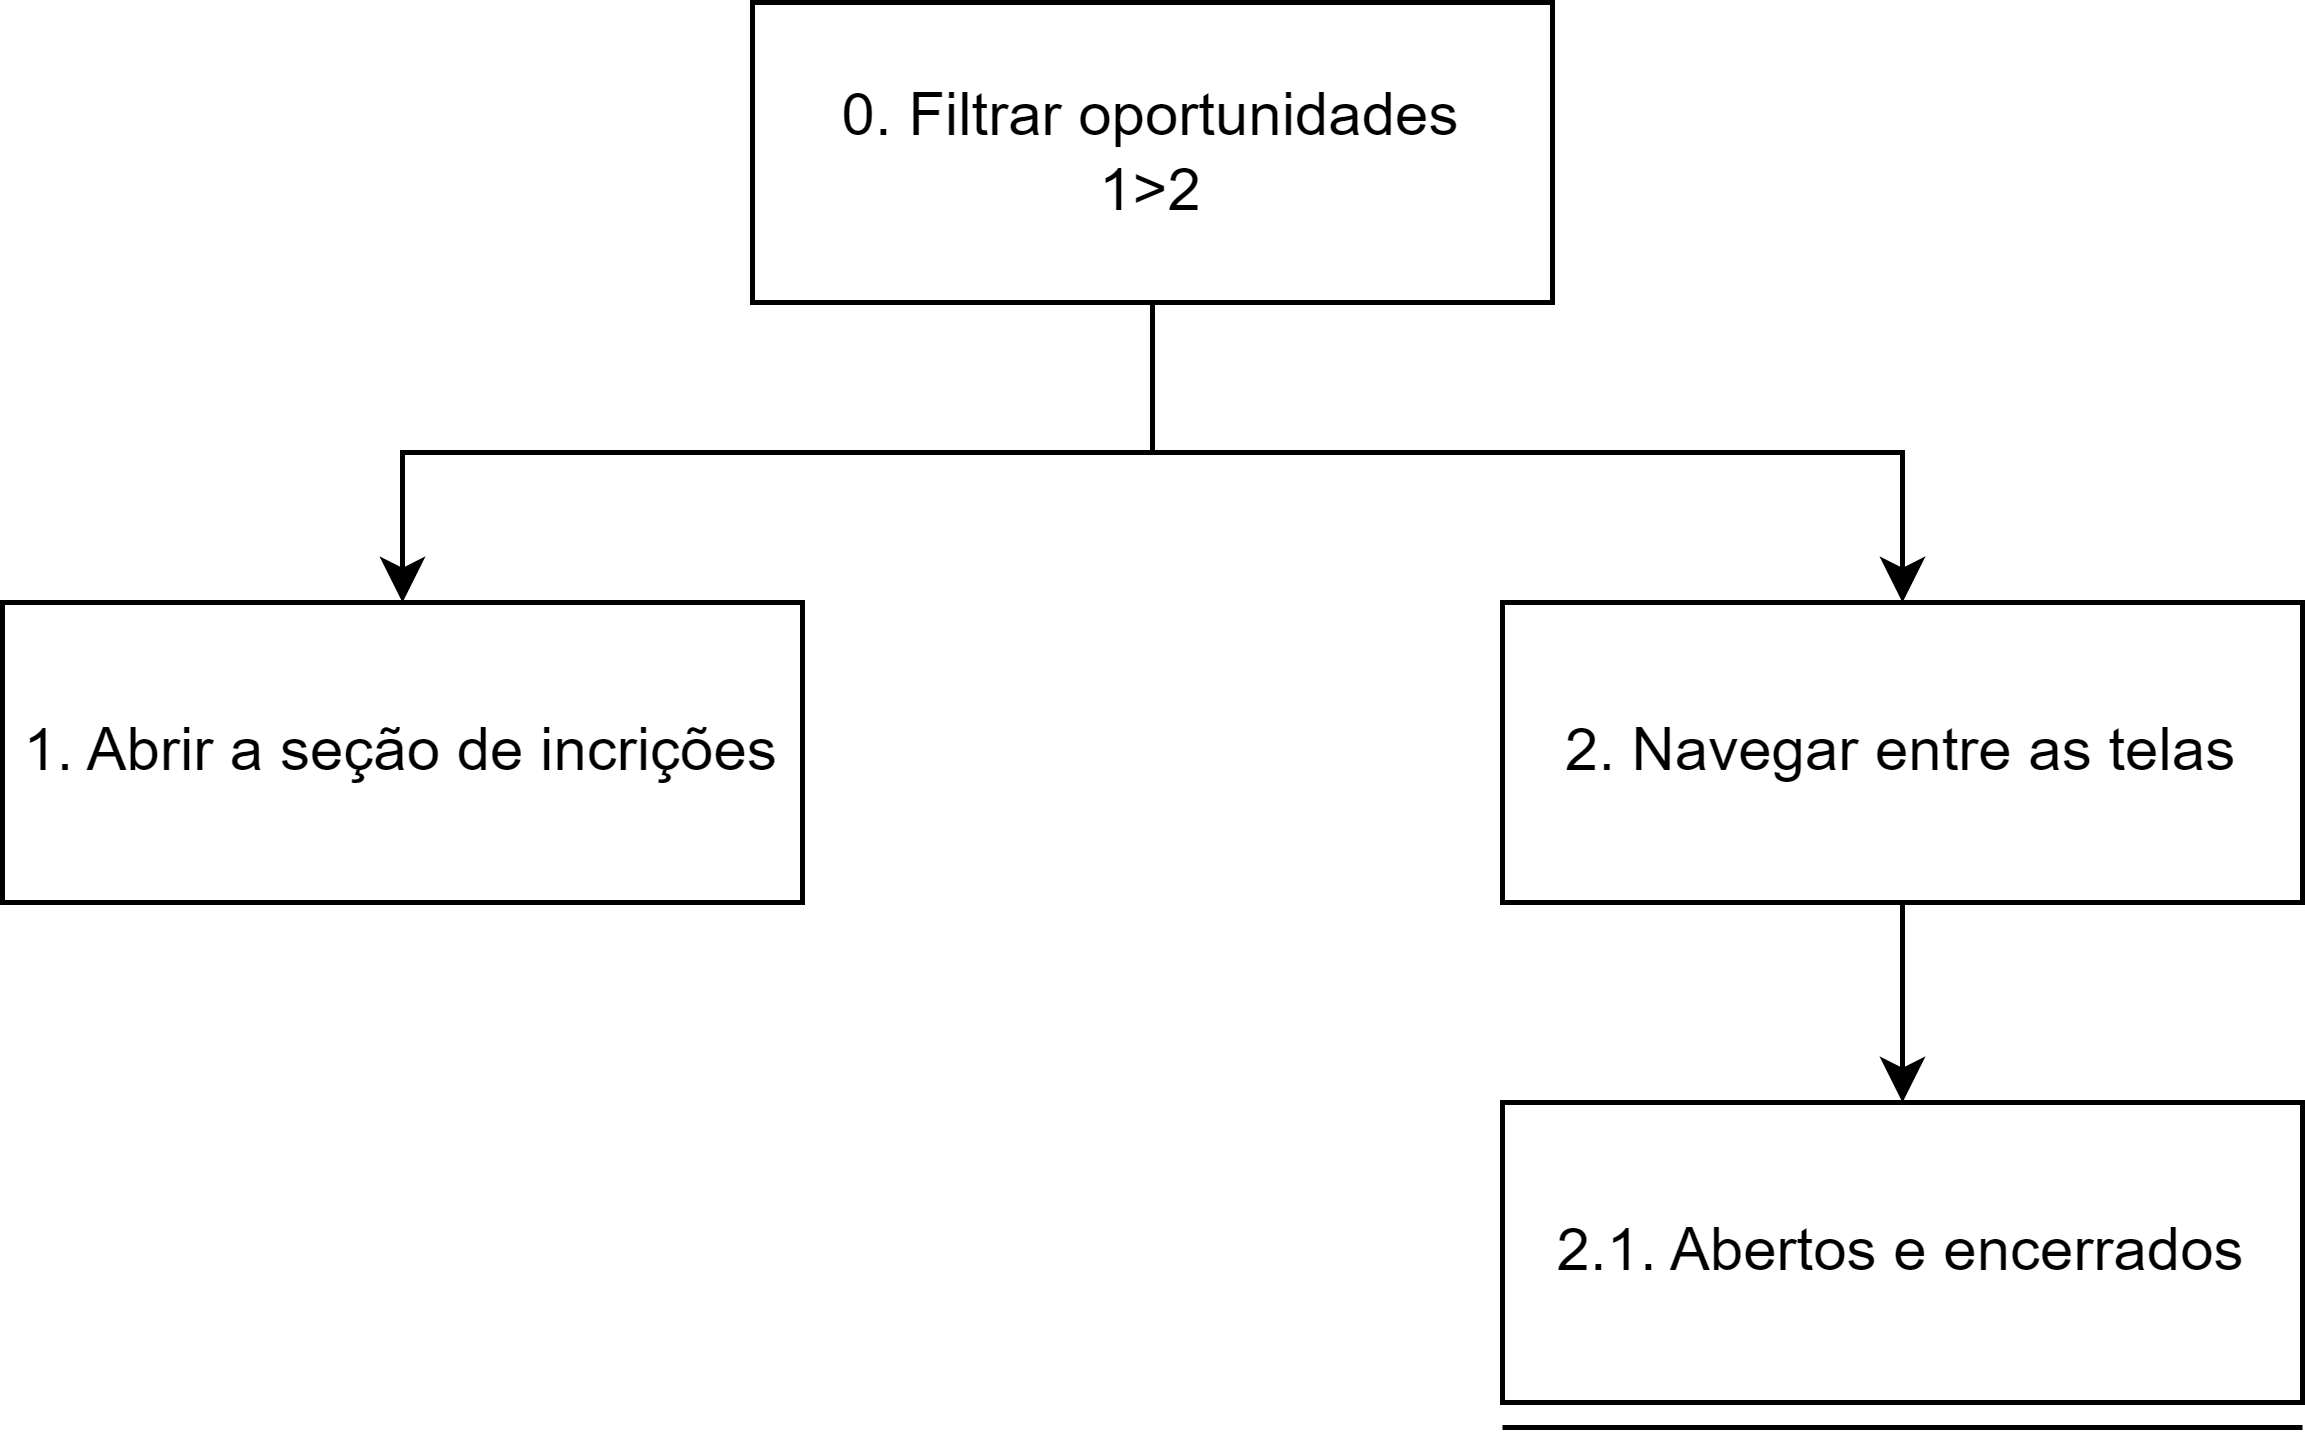

The diagram above was exported from draw.io. Its source (the exported page's mxGraphModel, read from the mxfile embedded in the PNG):
<mxGraphModel dx="872" dy="465" grid="1" gridSize="10" guides="1" tooltips="1" connect="1" arrows="1" fold="1" page="1" pageScale="1" pageWidth="827" pageHeight="1169" math="0" shadow="0">
  <root>
    <mxCell id="0" />
    <mxCell id="1" parent="0" />
    <mxCell id="Uy2yT4d1UE6opyvU4iG3-1" style="edgeStyle=orthogonalEdgeStyle;rounded=0;orthogonalLoop=1;jettySize=auto;html=1;" edge="1" parent="1" source="Uy2yT4d1UE6opyvU4iG3-4" target="Uy2yT4d1UE6opyvU4iG3-6">
      <mxGeometry relative="1" as="geometry" />
    </mxCell>
    <mxCell id="xlsR8-4ukzXXq7g_U3ZU-1" style="edgeStyle=orthogonalEdgeStyle;rounded=0;orthogonalLoop=1;jettySize=auto;html=1;entryX=0.5;entryY=0;entryDx=0;entryDy=0;" edge="1" parent="1" source="Uy2yT4d1UE6opyvU4iG3-4" target="Uy2yT4d1UE6opyvU4iG3-5">
      <mxGeometry relative="1" as="geometry" />
    </mxCell>
    <mxCell id="Uy2yT4d1UE6opyvU4iG3-4" value="0. Filtrar oportunidades&lt;div&gt;1&amp;gt;2&lt;/div&gt;" style="rounded=0;whiteSpace=wrap;html=1;" vertex="1" parent="1">
      <mxGeometry x="590" y="240" width="160" height="60" as="geometry" />
    </mxCell>
    <mxCell id="Uy2yT4d1UE6opyvU4iG3-5" value="1. Abrir a seção de incrições" style="rounded=0;whiteSpace=wrap;html=1;" vertex="1" parent="1">
      <mxGeometry x="440" y="360" width="160" height="60" as="geometry" />
    </mxCell>
    <mxCell id="xlsR8-4ukzXXq7g_U3ZU-2" value="" style="edgeStyle=orthogonalEdgeStyle;rounded=0;orthogonalLoop=1;jettySize=auto;html=1;" edge="1" parent="1" source="Uy2yT4d1UE6opyvU4iG3-6" target="Uy2yT4d1UE6opyvU4iG3-8">
      <mxGeometry relative="1" as="geometry" />
    </mxCell>
    <mxCell id="Uy2yT4d1UE6opyvU4iG3-6" value="2. Navegar entre as telas" style="rounded=0;whiteSpace=wrap;html=1;" vertex="1" parent="1">
      <mxGeometry x="740" y="360" width="160" height="60" as="geometry" />
    </mxCell>
    <mxCell id="Uy2yT4d1UE6opyvU4iG3-8" value="2.1. Abertos e encerrados" style="rounded=0;whiteSpace=wrap;html=1;" vertex="1" parent="1">
      <mxGeometry x="740" y="460" width="160" height="60" as="geometry" />
    </mxCell>
    <mxCell id="nUzbhFultCVHQk-PK8tZ-1" value="" style="line;strokeWidth=1;html=1;perimeter=backbonePerimeter;points=[];outlineConnect=0;" vertex="1" parent="1">
      <mxGeometry x="740" y="520" width="160" height="10" as="geometry" />
    </mxCell>
  </root>
</mxGraphModel>